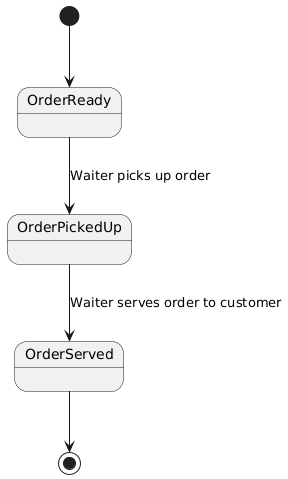

The diagram above was rendered by PlantUML. Its source (embedded in the PNG):
@startuml
[*] --> OrderReady
OrderReady --> OrderPickedUp : Waiter picks up order
OrderPickedUp --> OrderServed : Waiter serves order to customer
OrderServed --> [*]
@enduml